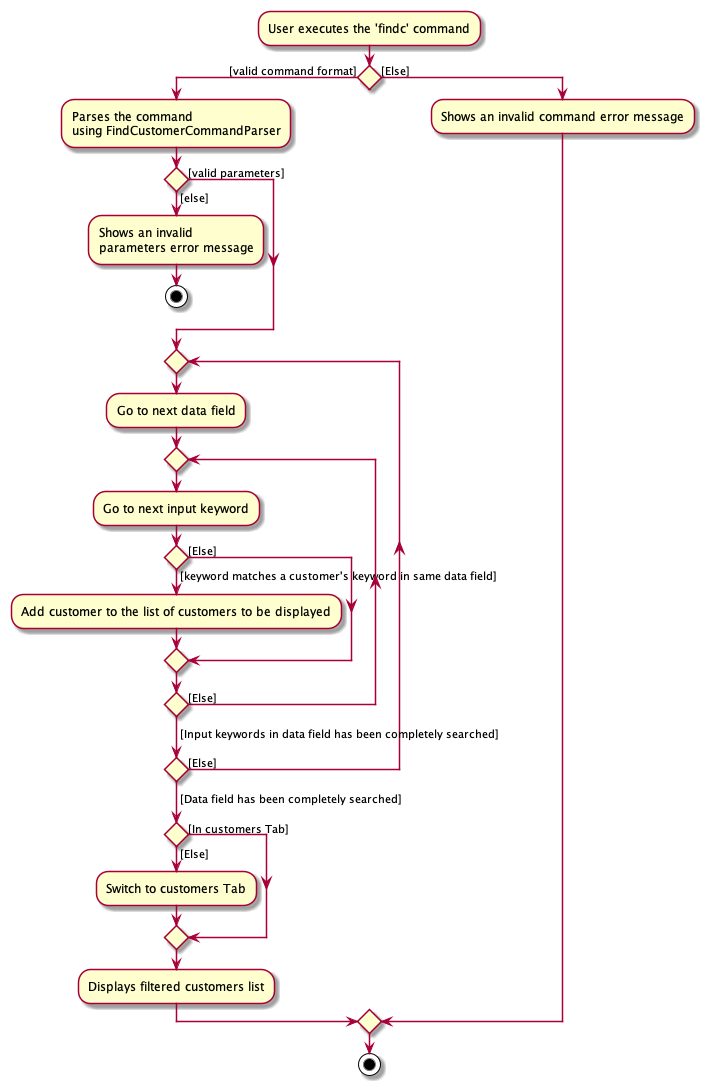

The diagram above was rendered by PlantUML. Its source (embedded in the PNG):
@startuml
:User executes the 'findc' command;

'Since the beta syntax does not support placing the condition outside the
'diamond we place it as the true branch instead.

if () then ([valid command format])
    :Parses the command\nusing FindCustomerCommandParser;
    if () then ([valid parameters])
    else ([else])
        :Shows an invalid\nparameters error message;
        stop
    endif
    repeat
        :Go to next data field;
        repeat
            :Go to next input keyword;
            if () then ([keyword matches a customer's keyword in same data field])
                :Add customer to the list of customers to be displayed;
            else ([Else])
            endif
        repeat while () is ([Else])
        ->[Input keywords in data field has been completely searched];
    repeat while () is ([Else])
    ->[Data field has been completely searched];
    if () then ([Else])
        :Switch to customers Tab;
    else ([In customers Tab])
    endif
    :Displays filtered customers list;
else ([Else])
    :Shows an invalid command error message;
endif
stop
@enduml